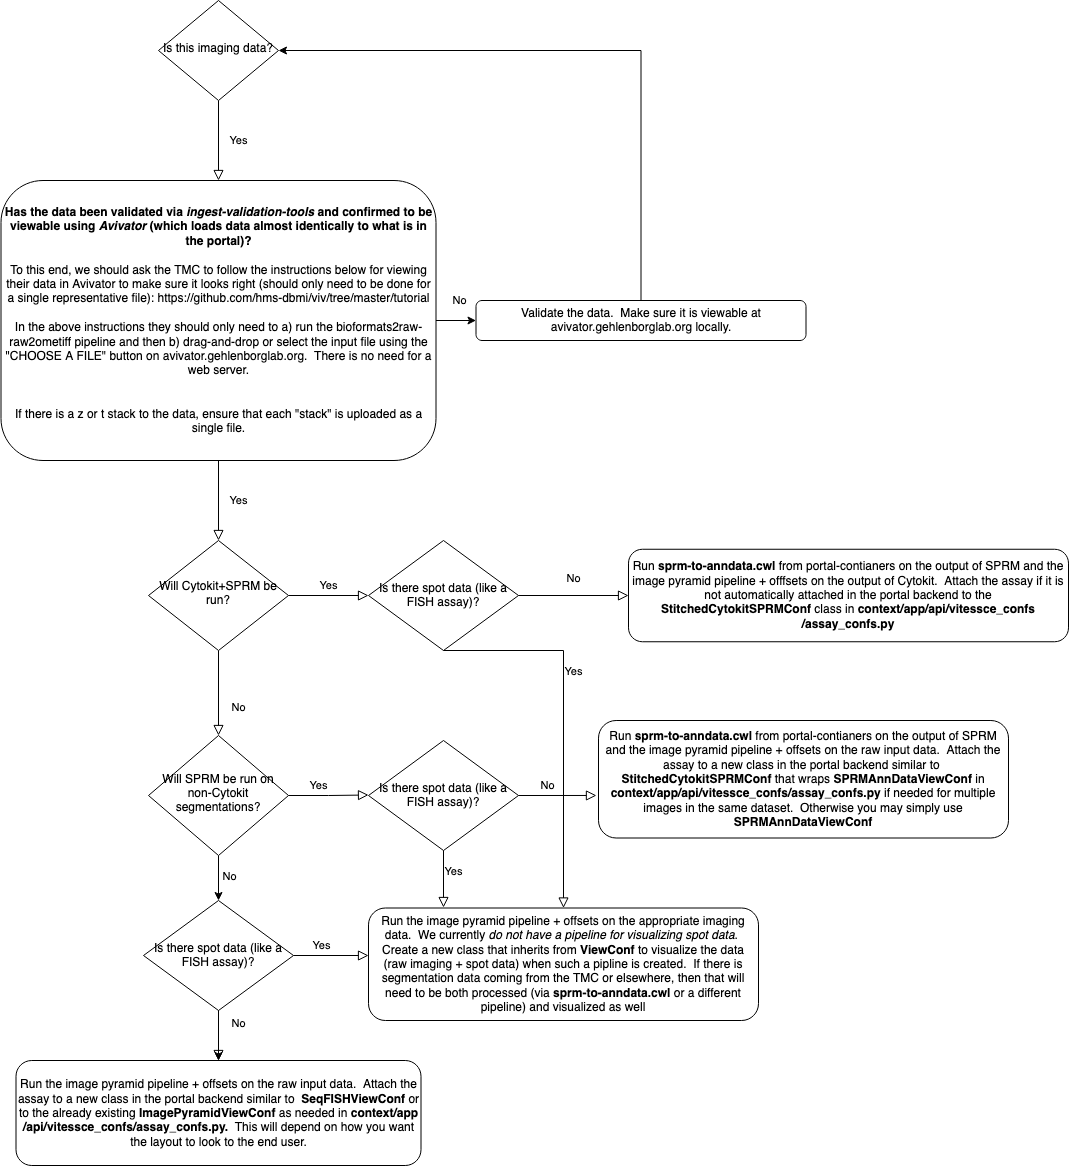

The diagram above was exported from draw.io. Its source (the exported page's mxGraphModel, read from the mxfile embedded in the PNG):
<mxGraphModel dx="1094" dy="617" grid="1" gridSize="10" guides="1" tooltips="1" connect="1" arrows="1" fold="1" page="1" pageScale="1" pageWidth="827" pageHeight="1169" math="0" shadow="0">
  <root>
    <mxCell id="WIyWlLk6GJQsqaUBKTNV-0" />
    <mxCell id="WIyWlLk6GJQsqaUBKTNV-1" parent="WIyWlLk6GJQsqaUBKTNV-0" />
    <mxCell id="WIyWlLk6GJQsqaUBKTNV-4" value="Yes" style="rounded=0;html=1;jettySize=auto;orthogonalLoop=1;fontSize=11;endArrow=block;endFill=0;endSize=8;strokeWidth=1;shadow=0;labelBackgroundColor=none;edgeStyle=orthogonalEdgeStyle;" parent="WIyWlLk6GJQsqaUBKTNV-1" source="WIyWlLk6GJQsqaUBKTNV-6" edge="1">
      <mxGeometry y="20" relative="1" as="geometry">
        <mxPoint as="offset" />
        <mxPoint x="230" y="180" as="targetPoint" />
        <Array as="points">
          <mxPoint x="230" y="180" />
          <mxPoint x="230" y="180" />
        </Array>
      </mxGeometry>
    </mxCell>
    <mxCell id="WIyWlLk6GJQsqaUBKTNV-6" value="Is this imaging data?" style="rhombus;whiteSpace=wrap;html=1;shadow=0;fontFamily=Helvetica;fontSize=12;align=center;strokeWidth=1;spacing=6;spacingTop=-4;" parent="WIyWlLk6GJQsqaUBKTNV-1" vertex="1">
      <mxGeometry x="170" width="120" height="100" as="geometry" />
    </mxCell>
    <mxCell id="WIyWlLk6GJQsqaUBKTNV-8" value="No" style="rounded=0;html=1;jettySize=auto;orthogonalLoop=1;fontSize=11;endArrow=block;endFill=0;endSize=8;strokeWidth=1;shadow=0;labelBackgroundColor=none;edgeStyle=orthogonalEdgeStyle;" parent="WIyWlLk6GJQsqaUBKTNV-1" source="WIyWlLk6GJQsqaUBKTNV-10" target="tZ_vzR22-x3Rw1FPCKU3-4" edge="1">
      <mxGeometry x="0.3333" y="20" relative="1" as="geometry">
        <mxPoint as="offset" />
        <mxPoint x="230" y="730" as="targetPoint" />
      </mxGeometry>
    </mxCell>
    <mxCell id="WIyWlLk6GJQsqaUBKTNV-9" value="Yes" style="edgeStyle=orthogonalEdgeStyle;rounded=0;html=1;jettySize=auto;orthogonalLoop=1;fontSize=11;endArrow=block;endFill=0;endSize=8;strokeWidth=1;shadow=0;labelBackgroundColor=none;exitX=1;exitY=0.5;exitDx=0;exitDy=0;" parent="WIyWlLk6GJQsqaUBKTNV-1" source="WIyWlLk6GJQsqaUBKTNV-10" edge="1">
      <mxGeometry y="10" relative="1" as="geometry">
        <mxPoint as="offset" />
        <mxPoint x="170" y="595" as="sourcePoint" />
        <mxPoint x="380" y="595" as="targetPoint" />
      </mxGeometry>
    </mxCell>
    <mxCell id="WIyWlLk6GJQsqaUBKTNV-10" value="Will Cytokit+SPRM be run?" style="rhombus;whiteSpace=wrap;html=1;shadow=0;fontFamily=Helvetica;fontSize=12;align=center;strokeWidth=1;spacing=6;spacingTop=-4;" parent="WIyWlLk6GJQsqaUBKTNV-1" vertex="1">
      <mxGeometry x="160" y="540" width="140" height="110" as="geometry" />
    </mxCell>
    <mxCell id="tZ_vzR22-x3Rw1FPCKU3-27" value="" style="edgeStyle=orthogonalEdgeStyle;rounded=0;orthogonalLoop=1;jettySize=auto;html=1;" edge="1" parent="WIyWlLk6GJQsqaUBKTNV-1" source="tZ_vzR22-x3Rw1FPCKU3-4" target="tZ_vzR22-x3Rw1FPCKU3-25">
      <mxGeometry relative="1" as="geometry" />
    </mxCell>
    <mxCell id="tZ_vzR22-x3Rw1FPCKU3-28" value="&lt;div&gt;No&lt;/div&gt;" style="edgeLabel;html=1;align=center;verticalAlign=middle;resizable=0;points=[];" vertex="1" connectable="0" parent="tZ_vzR22-x3Rw1FPCKU3-27">
      <mxGeometry x="-0.1111" y="2" relative="1" as="geometry">
        <mxPoint x="8" as="offset" />
      </mxGeometry>
    </mxCell>
    <mxCell id="tZ_vzR22-x3Rw1FPCKU3-4" value="Will SPRM be run on non-Cytokit segmentations?" style="rhombus;whiteSpace=wrap;html=1;shadow=0;fontFamily=Helvetica;fontSize=12;align=center;strokeWidth=1;spacing=6;spacingTop=-4;" vertex="1" parent="WIyWlLk6GJQsqaUBKTNV-1">
      <mxGeometry x="160" y="735" width="140" height="120" as="geometry" />
    </mxCell>
    <mxCell id="tZ_vzR22-x3Rw1FPCKU3-5" value="Run &lt;b&gt;sprm-to-anndata.cwl&lt;/b&gt; from portal-contianers on the output of SPRM and the image pyramid pipeline + offfsets on the output of Cytokit.&amp;nbsp; Attach the assay if it is not automatically attached in the portal backend to the &lt;b&gt;StitchedCytokitSPRMConf &lt;/b&gt;class in &lt;b&gt;context/app/api/vitessce_confs/assay_confs.py&lt;/b&gt;&lt;br&gt;&lt;b&gt;&lt;/b&gt;" style="rounded=1;whiteSpace=wrap;html=1;fontSize=12;glass=0;strokeWidth=1;shadow=0;" vertex="1" parent="WIyWlLk6GJQsqaUBKTNV-1">
      <mxGeometry x="640" y="548.75" width="440" height="92.5" as="geometry" />
    </mxCell>
    <mxCell id="tZ_vzR22-x3Rw1FPCKU3-6" value="Yes" style="edgeStyle=orthogonalEdgeStyle;rounded=0;html=1;jettySize=auto;orthogonalLoop=1;fontSize=11;endArrow=block;endFill=0;endSize=8;strokeWidth=1;shadow=0;labelBackgroundColor=none;exitX=1;exitY=0.5;exitDx=0;exitDy=0;" edge="1" parent="WIyWlLk6GJQsqaUBKTNV-1" source="tZ_vzR22-x3Rw1FPCKU3-4">
      <mxGeometry x="-0.2547" y="10" relative="1" as="geometry">
        <mxPoint as="offset" />
        <mxPoint x="170" y="794.5" as="sourcePoint" />
        <mxPoint x="380" y="794.5" as="targetPoint" />
      </mxGeometry>
    </mxCell>
    <mxCell id="tZ_vzR22-x3Rw1FPCKU3-7" value="Run &lt;b&gt;sprm-to-anndata.cwl&lt;/b&gt; from portal-contianers on the output of SPRM and the image pyramid pipeline + offsets on the raw input data.&amp;nbsp; Attach the assay&amp;nbsp;to a new class in the portal backend similar to&amp;nbsp; &lt;b&gt;StitchedCytokitSPRMConf&lt;/b&gt; that wraps &lt;b&gt;SPRMAnnDataViewConf&lt;/b&gt; in &lt;b&gt;context/app/api/vitessce_confs/assay_confs.py&lt;/b&gt; if needed for multiple images in the same dataset.&amp;nbsp; Otherwise you may simply use &lt;b&gt;SPRMAnnDataViewConf&lt;/b&gt;" style="rounded=1;whiteSpace=wrap;html=1;fontSize=12;glass=0;strokeWidth=1;shadow=0;" vertex="1" parent="WIyWlLk6GJQsqaUBKTNV-1">
      <mxGeometry x="610" y="720" width="410" height="117.5" as="geometry" />
    </mxCell>
    <mxCell id="tZ_vzR22-x3Rw1FPCKU3-8" value="No" style="rounded=0;html=1;jettySize=auto;orthogonalLoop=1;fontSize=11;endArrow=block;endFill=0;endSize=8;strokeWidth=1;shadow=0;labelBackgroundColor=none;edgeStyle=orthogonalEdgeStyle;entryX=0.5;entryY=0;entryDx=0;entryDy=0;" edge="1" parent="WIyWlLk6GJQsqaUBKTNV-1" target="tZ_vzR22-x3Rw1FPCKU3-9">
      <mxGeometry x="0.3333" y="20" relative="1" as="geometry">
        <mxPoint as="offset" />
        <mxPoint x="230" y="950" as="sourcePoint" />
        <mxPoint x="230" y="945" as="targetPoint" />
      </mxGeometry>
    </mxCell>
    <mxCell id="tZ_vzR22-x3Rw1FPCKU3-9" value="Run the image pyramid pipeline + offsets on the raw input data.&amp;nbsp; Attach the assay&amp;nbsp;to a new class in the portal backend similar to&amp;nbsp; &lt;b&gt;SeqFISHViewConf&lt;/b&gt; or to the already existing &lt;b&gt;ImagePyramidViewConf&lt;/b&gt; as needed in &lt;b&gt;context/app/api/vitessce_confs/assay_confs.py.&amp;nbsp; &lt;/b&gt;This will depend on how you want the layout to look to the end user.&lt;br&gt;&lt;b&gt;&lt;/b&gt;" style="rounded=1;whiteSpace=wrap;html=1;fontSize=12;glass=0;strokeWidth=1;shadow=0;" vertex="1" parent="WIyWlLk6GJQsqaUBKTNV-1">
      <mxGeometry x="27.5" y="1060" width="405" height="105" as="geometry" />
    </mxCell>
    <mxCell id="tZ_vzR22-x3Rw1FPCKU3-44" value="&lt;div&gt;No&lt;/div&gt;" style="edgeStyle=orthogonalEdgeStyle;rounded=0;orthogonalLoop=1;jettySize=auto;html=1;" edge="1" parent="WIyWlLk6GJQsqaUBKTNV-1" source="tZ_vzR22-x3Rw1FPCKU3-18" target="tZ_vzR22-x3Rw1FPCKU3-22">
      <mxGeometry x="0.125" y="20" relative="1" as="geometry">
        <mxPoint as="offset" />
      </mxGeometry>
    </mxCell>
    <mxCell id="tZ_vzR22-x3Rw1FPCKU3-18" value="&lt;div&gt;&lt;b&gt;Has the data been validated via &lt;i&gt;ingest-validation-tools&lt;/i&gt; and confirmed to be viewable using &lt;i&gt;Avivator&lt;/i&gt; (which loads data almost identically to what is in the portal)?&lt;/b&gt;&lt;br&gt;&lt;/div&gt;&lt;div&gt;&lt;br&gt;&lt;/div&gt;&lt;div&gt;To this end, we should ask the TMC to follow the instructions below for viewing their data in Avivator to make sure it looks right (should only need to be done for a single representative file): https://github.com/hms-dbmi/viv/tree/master/tutorial&lt;/div&gt;&lt;div&gt;&lt;br&gt;&lt;/div&gt;&lt;div&gt;In the above instructions they should only need to a) run the bioformats2raw-raw2ometiff pipeline and then b) drag-and-drop or select the input file using the &quot;CHOOSE A FILE&quot; button on avivator.gehlenborglab.org.&amp;nbsp; There is no need for a web server.&lt;/div&gt;&lt;div&gt;&lt;br&gt;&lt;/div&gt;&lt;div&gt;&lt;br&gt;&lt;/div&gt;&lt;div&gt;If there is a z or t stack to the data, ensure that each &quot;stack&quot; is uploaded as a single file.&lt;br&gt;&lt;/div&gt;" style="rounded=1;whiteSpace=wrap;html=1;fontSize=12;glass=0;strokeWidth=1;shadow=0;" vertex="1" parent="WIyWlLk6GJQsqaUBKTNV-1">
      <mxGeometry x="12.5" y="180" width="435" height="280" as="geometry" />
    </mxCell>
    <mxCell id="tZ_vzR22-x3Rw1FPCKU3-19" value="Yes" style="rounded=0;html=1;jettySize=auto;orthogonalLoop=1;fontSize=11;endArrow=block;endFill=0;endSize=8;strokeWidth=1;shadow=0;labelBackgroundColor=none;edgeStyle=orthogonalEdgeStyle;exitX=0.5;exitY=1;exitDx=0;exitDy=0;entryX=0.5;entryY=0;entryDx=0;entryDy=0;" edge="1" parent="WIyWlLk6GJQsqaUBKTNV-1" source="tZ_vzR22-x3Rw1FPCKU3-18" target="WIyWlLk6GJQsqaUBKTNV-10">
      <mxGeometry y="20" relative="1" as="geometry">
        <mxPoint as="offset" />
        <mxPoint x="240" y="110" as="sourcePoint" />
        <mxPoint x="240" y="190" as="targetPoint" />
        <Array as="points" />
      </mxGeometry>
    </mxCell>
    <mxCell id="tZ_vzR22-x3Rw1FPCKU3-22" value="Validate the data.&amp;nbsp; Make sure it is viewable at avivator.gehlenborglab.org locally." style="rounded=1;whiteSpace=wrap;html=1;fontSize=12;glass=0;strokeWidth=1;shadow=0;" vertex="1" parent="WIyWlLk6GJQsqaUBKTNV-1">
      <mxGeometry x="487.5" y="300" width="330" height="40" as="geometry" />
    </mxCell>
    <mxCell id="tZ_vzR22-x3Rw1FPCKU3-26" value="" style="edgeStyle=orthogonalEdgeStyle;rounded=0;orthogonalLoop=1;jettySize=auto;html=1;" edge="1" parent="WIyWlLk6GJQsqaUBKTNV-1" source="tZ_vzR22-x3Rw1FPCKU3-25" target="tZ_vzR22-x3Rw1FPCKU3-9">
      <mxGeometry relative="1" as="geometry" />
    </mxCell>
    <mxCell id="tZ_vzR22-x3Rw1FPCKU3-25" value="Is there spot data (like a FISH assay)?" style="rhombus;whiteSpace=wrap;html=1;" vertex="1" parent="WIyWlLk6GJQsqaUBKTNV-1">
      <mxGeometry x="155" y="900" width="150" height="110" as="geometry" />
    </mxCell>
    <mxCell id="tZ_vzR22-x3Rw1FPCKU3-29" value="Yes" style="edgeStyle=orthogonalEdgeStyle;rounded=0;html=1;jettySize=auto;orthogonalLoop=1;fontSize=11;endArrow=block;endFill=0;endSize=8;strokeWidth=1;shadow=0;labelBackgroundColor=none;exitX=1;exitY=0.5;exitDx=0;exitDy=0;" edge="1" parent="WIyWlLk6GJQsqaUBKTNV-1" source="tZ_vzR22-x3Rw1FPCKU3-25">
      <mxGeometry x="-0.2547" y="10" relative="1" as="geometry">
        <mxPoint as="offset" />
        <mxPoint x="310" y="805" as="sourcePoint" />
        <mxPoint x="380" y="955" as="targetPoint" />
      </mxGeometry>
    </mxCell>
    <mxCell id="tZ_vzR22-x3Rw1FPCKU3-30" value="Run the image pyramid pipeline + offsets on the appropriate imaging data.&amp;nbsp; We currently &lt;i&gt;do not have a pipeline for visualizing spot data&lt;/i&gt;.&amp;nbsp; Create a new class that inherits from &lt;b&gt;ViewConf &lt;/b&gt;to visualize the data (raw imaging + spot data) when such a pipline is created.&amp;nbsp; If there is segmentation data coming from the TMC or elsewhere, then that will need to be both processed (via &lt;b&gt;sprm-to-anndata.cwl &lt;/b&gt;or a different pipeline) and visualized as well&lt;br&gt;&lt;b&gt;&lt;/b&gt;" style="rounded=1;whiteSpace=wrap;html=1;fontSize=12;glass=0;strokeWidth=1;shadow=0;" vertex="1" parent="WIyWlLk6GJQsqaUBKTNV-1">
      <mxGeometry x="380" y="907.5" width="390" height="112.5" as="geometry" />
    </mxCell>
    <mxCell id="tZ_vzR22-x3Rw1FPCKU3-31" value="Is there spot data (like a FISH assay)?" style="rhombus;whiteSpace=wrap;html=1;" vertex="1" parent="WIyWlLk6GJQsqaUBKTNV-1">
      <mxGeometry x="380" y="740" width="150" height="110" as="geometry" />
    </mxCell>
    <mxCell id="tZ_vzR22-x3Rw1FPCKU3-33" value="No" style="edgeStyle=orthogonalEdgeStyle;rounded=0;html=1;jettySize=auto;orthogonalLoop=1;fontSize=11;endArrow=block;endFill=0;endSize=8;strokeWidth=1;shadow=0;labelBackgroundColor=none;exitX=1;exitY=0.5;exitDx=0;exitDy=0;entryX=-0.005;entryY=0.638;entryDx=0;entryDy=0;entryPerimeter=0;" edge="1" parent="WIyWlLk6GJQsqaUBKTNV-1" source="tZ_vzR22-x3Rw1FPCKU3-31" target="tZ_vzR22-x3Rw1FPCKU3-7">
      <mxGeometry x="-0.2547" y="10" relative="1" as="geometry">
        <mxPoint as="offset" />
        <mxPoint x="310" y="805" as="sourcePoint" />
        <mxPoint x="390" y="804.5" as="targetPoint" />
      </mxGeometry>
    </mxCell>
    <mxCell id="tZ_vzR22-x3Rw1FPCKU3-35" value="Yes" style="edgeStyle=orthogonalEdgeStyle;rounded=0;html=1;jettySize=auto;orthogonalLoop=1;fontSize=11;endArrow=block;endFill=0;endSize=8;strokeWidth=1;shadow=0;labelBackgroundColor=none;exitX=0.5;exitY=1;exitDx=0;exitDy=0;" edge="1" parent="WIyWlLk6GJQsqaUBKTNV-1" source="tZ_vzR22-x3Rw1FPCKU3-31">
      <mxGeometry x="-0.2547" y="10" relative="1" as="geometry">
        <mxPoint as="offset" />
        <mxPoint x="460" y="850" as="sourcePoint" />
        <mxPoint x="455" y="907" as="targetPoint" />
      </mxGeometry>
    </mxCell>
    <mxCell id="tZ_vzR22-x3Rw1FPCKU3-36" value="Is there spot data (like a FISH assay)?" style="rhombus;whiteSpace=wrap;html=1;" vertex="1" parent="WIyWlLk6GJQsqaUBKTNV-1">
      <mxGeometry x="380" y="540" width="150" height="110" as="geometry" />
    </mxCell>
    <mxCell id="tZ_vzR22-x3Rw1FPCKU3-37" value="&lt;div&gt;No&lt;/div&gt;&lt;div&gt;&lt;br&gt;&lt;/div&gt;" style="edgeStyle=orthogonalEdgeStyle;rounded=0;html=1;jettySize=auto;orthogonalLoop=1;fontSize=11;endArrow=block;endFill=0;endSize=8;strokeWidth=1;shadow=0;labelBackgroundColor=none;entryX=0;entryY=0.5;entryDx=0;entryDy=0;" edge="1" parent="WIyWlLk6GJQsqaUBKTNV-1" target="tZ_vzR22-x3Rw1FPCKU3-5">
      <mxGeometry y="10" relative="1" as="geometry">
        <mxPoint as="offset" />
        <mxPoint x="530" y="595" as="sourcePoint" />
        <mxPoint x="390" y="605" as="targetPoint" />
      </mxGeometry>
    </mxCell>
    <mxCell id="tZ_vzR22-x3Rw1FPCKU3-38" value="Yes" style="edgeStyle=orthogonalEdgeStyle;rounded=0;html=1;jettySize=auto;orthogonalLoop=1;fontSize=11;endArrow=block;endFill=0;endSize=8;strokeWidth=1;shadow=0;labelBackgroundColor=none;entryX=0.5;entryY=0;entryDx=0;entryDy=0;exitX=0.5;exitY=1;exitDx=0;exitDy=0;" edge="1" parent="WIyWlLk6GJQsqaUBKTNV-1" source="tZ_vzR22-x3Rw1FPCKU3-36" target="tZ_vzR22-x3Rw1FPCKU3-30">
      <mxGeometry x="-0.2547" y="10" relative="1" as="geometry">
        <mxPoint as="offset" />
        <mxPoint x="450" y="660" as="sourcePoint" />
        <mxPoint x="465" y="917" as="targetPoint" />
        <Array as="points">
          <mxPoint x="575" y="650" />
        </Array>
      </mxGeometry>
    </mxCell>
    <mxCell id="tZ_vzR22-x3Rw1FPCKU3-42" value="" style="edgeStyle=orthogonalEdgeStyle;rounded=0;orthogonalLoop=1;jettySize=auto;html=1;exitX=0.5;exitY=0;exitDx=0;exitDy=0;entryX=1;entryY=0.5;entryDx=0;entryDy=0;" edge="1" parent="WIyWlLk6GJQsqaUBKTNV-1" source="tZ_vzR22-x3Rw1FPCKU3-22" target="WIyWlLk6GJQsqaUBKTNV-6">
      <mxGeometry relative="1" as="geometry">
        <mxPoint x="457.5" y="330" as="sourcePoint" />
        <mxPoint x="497.5" y="330" as="targetPoint" />
      </mxGeometry>
    </mxCell>
  </root>
</mxGraphModel>